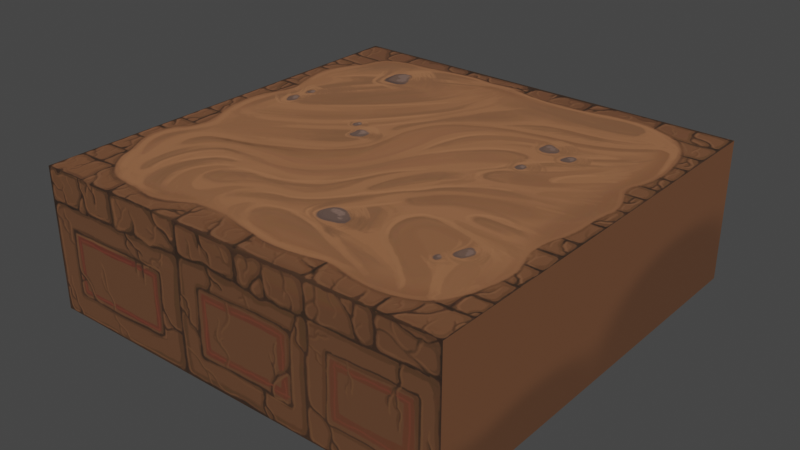 # Source: tla_kvadrat.blend  (saved by Blender 3.4.6; exported with 4.5.12 LTS)
import bpy
from mathutils import Matrix  # noqa: F401  (used for matrix-valued properties, if any)

bpy.ops.wm.read_factory_settings(use_empty=True)
scene = bpy.context.scene
scene.name = 'Scene'

# ---- collections
col_collection = bpy.data.collections.new('Collection'); scene.collection.children.link(col_collection)

# ---- images (referenced by path relative to the original .blend; pixels are not part of the script)
import os
ASSET_DIR = os.environ.get("B2B_ASSET_DIR", "")  # directory of the original .blend (textures are referenced by path, not embedded)
HERE = os.path.dirname(os.path.abspath(__file__))  # packed textures are extracted next to this script under _unpacked/

def load_image(name, relpath, width, height, colorspace="sRGB"):
    """Load a texture the original file referenced (path relative to the .blend, or extracted next to this script)."""
    p = next((c for c in (os.path.join(HERE, relpath), os.path.join(ASSET_DIR, relpath)) if relpath and os.path.exists(c)), "")
    if p:
        img = bpy.data.images.load(p, check_existing=True)
        img.name = name
    else:  # same state as the original file: an image datablock whose file is absent (Cycles renders it pink)
        img = bpy.data.images.new(name, width, height)
        img.source = "FILE"
        img.filepath = "//" + (relpath or name)
    img.colorspace_settings.name = colorspace
    return img
img_untitled = load_image('Untitled', '_unpacked/Untitled.fdb8ac5e.png', 1024, 1024, 'sRGB')

# ---- materials (node trees are filled in below, after node groups)
mat_material = bpy.data.materials.new('Material')
mat_material.alpha_threshold = 0.0
mat_material.use_transparent_shadow = False
mat_material.roughness = 0.5
mat_material.line_color = (0.0, 0.0, 0.0, 1.0)

# ---- material node trees
mat_material.use_nodes = True; mat_material.node_tree.nodes.clear()
_N = mat_material.node_tree.nodes; _L = mat_material.node_tree.links
n0 = _N.new('ShaderNodeOutputMaterial'); n0.name = 'Material Output'; n0.location = (300, 300)
n1 = _N.new('ShaderNodeBsdfPrincipled'); n1.name = 'Principled BSDF'; n1.location = (10, 300)
n1.distribution = 'GGX'
n1.subsurface_method = 'RANDOM_WALK_SKIN'
n1.inputs[3].default_value = 1.45
n1.inputs[27].default_value = (0.0, 0.0, 0.0, 1.0)
n1.inputs[28].default_value = 1.0
n2 = _N.new('ShaderNodeTexImage'); n2.name = 'Image Texture'; n2.location = (-280, 280)
n2.image = img_untitled
_L.new(n1.outputs[0], n0.inputs[0])
_L.new(n2.outputs[0], n1.inputs[0])
n0.is_active_output = True

# ---- world
world_world = bpy.data.worlds.new('World'); scene.world = world_world
world_world.use_nodes = True; world_world.node_tree.nodes.clear()
_N = world_world.node_tree.nodes; _L = world_world.node_tree.links
n0 = _N.new('ShaderNodeOutputWorld'); n0.name = 'World Output'; n0.location = (300, 300)
n1 = _N.new('ShaderNodeBackground'); n1.name = 'Background'; n1.location = (10, 300)
n1.inputs[0].default_value = (0.05088, 0.05088, 0.05088, 1.0)
_L.new(n1.outputs[0], n0.inputs[0])
n0.is_active_output = True
world_world.color = (0.05088, 0.05088, 0.05088)
world_world.use_sun_shadow = False
world_world.sun_shadow_jitter_overblur = 0.0

# ---- meshes
me_cube = bpy.data.meshes.new('Cube')
me_cube.from_pydata([(1.0, 1.0, 1.0), (1.0, 1.0, -1.0), (1.0, -1.0, 1.0), (1.0, -1.0, -1.0), (-1.0, 1.0, 1.0), (-1.0, 1.0, -1.0), (-1.0, -1.0, 1.0), (-1.0, -1.0, -1.0)], [], [(0, 4, 6, 2), (3, 2, 6, 7), (7, 6, 4, 5), (5, 1, 3, 7), (1, 0, 2, 3), (5, 4, 0, 1)])
_uv = me_cube.uv_layers.new(name='UVMap')
_uv.uv.foreach_set('vector', [0.8287, 0.9834, 0.2147, 0.9834, 0.2147, 0.3694, 0.8287, 0.3694, 0.8263, 0.1662, 0.8263, 0.3694, 0.2168, 0.3694, 0.2168, 0.1662, 0.009181, 0.369, 0.2146, 0.369, 0.2146, 0.9851, 0.009187, 0.9852, 0.8393, 0.3279, 0.9935, 0.3279, 0.9935, 0.4821, 0.8393, 0.4821, 0.8401, 0.1698, 0.9943, 0.1698, 0.9943, 0.324, 0.8401, 0.324, 0.8401, 0.01559, 0.9943, 0.01559, 0.9943, 0.1698, 0.8401, 0.1698])
me_cube.materials.append(mat_material)
me_cube.use_mirror_vertex_groups = False
me_cube.update()

# ---- objects
ob_cube = bpy.data.objects.new('Cube', me_cube)

# ---- transforms, parenting, visibility, modifiers, constraints
ob_cube.location = (6.966, -6.471, -9.957)
ob_cube.scale = (30.0, 30.0, 10.0)
ob_cube.lock_rotations_4d = False
ob_cube.empty_display_type = 'ARROWS'
ob_cube.lineart.crease_threshold = 0.0

# ---- collection membership
col_collection.objects.link(ob_cube)

# ---- scene / render settings (as saved in the file)
scene.frame_start = 1; scene.frame_end = 250; scene.frame_set(1)
scene.render.engine = 'BLENDER_EEVEE_NEXT'
scene.cycles.sampling_pattern = 'TABULATED_SOBOL'
scene.cycles.use_light_tree = False
scene.view_settings.view_transform = 'Filmic'
bpy.context.view_layer.update()

# ---- added for rendering (the .blend has no active camera and no usable light): camera, sun
cam_auto = bpy.data.cameras.new('AutoCamera')
cam_auto.lens = 50.0
cam_auto.sensor_width = 36.0
cam_auto.clip_end = 1415.56
ob_auto_camera = bpy.data.objects.new('AutoCamera', cam_auto)
scene.collection.objects.link(ob_auto_camera)
ob_auto_camera.location = (87.625, -103.262, 54.5709)
ob_auto_camera.rotation_euler = (1.09748, -7.21219e-08, 0.694738)
scene.camera = ob_auto_camera
light_auto_sun = bpy.data.lights.new('AutoSun', 'SUN')
light_auto_sun.energy = 3.0
light_auto_sun.angle = 0.0523599
ob_auto_sun = bpy.data.objects.new('AutoSun', light_auto_sun)
scene.collection.objects.link(ob_auto_sun)
ob_auto_sun.rotation_euler = (0.872665, 0.174533, 0.523599)
bpy.context.view_layer.update()

